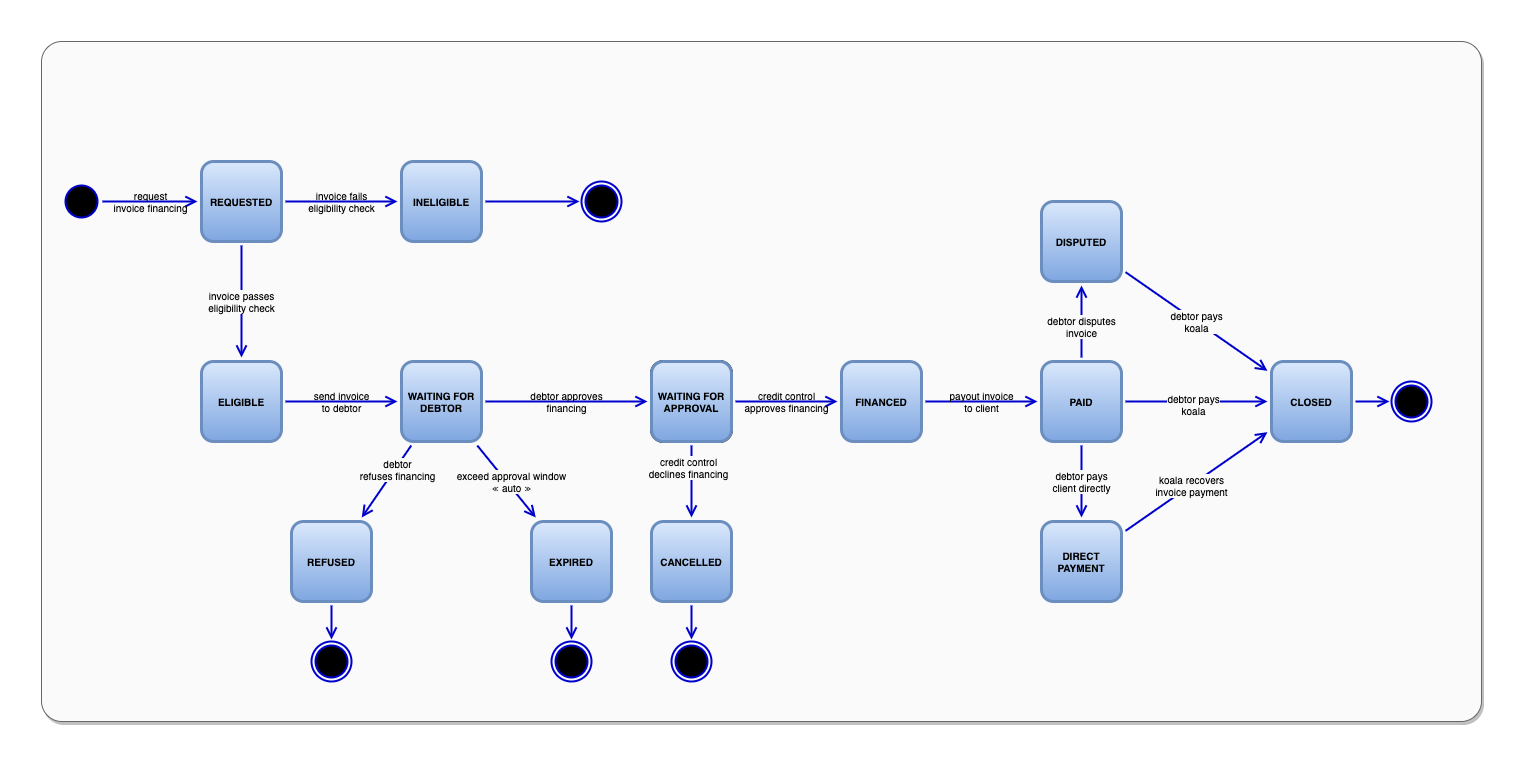

The diagram above was exported from draw.io. Its source (the exported page's mxGraphModel, read from the mxfile embedded in the PNG):
<mxGraphModel dx="1398" dy="706" grid="1" gridSize="10" guides="1" tooltips="1" connect="1" arrows="1" fold="1" page="1" pageScale="1" pageWidth="1654" pageHeight="1169" math="0" shadow="0">
  <root>
    <mxCell id="U50jThb7b1WtwEocfDjn-0" />
    <mxCell id="U50jThb7b1WtwEocfDjn-1" value="Background" style="" parent="U50jThb7b1WtwEocfDjn-0" />
    <mxCell id="U50jThb7b1WtwEocfDjn-100" value="" style="rounded=0;whiteSpace=wrap;html=1;strokeWidth=2;fillColor=none;strokeColor=none;" parent="U50jThb7b1WtwEocfDjn-1" vertex="1">
      <mxGeometry x="40" y="280" width="1520" height="760" as="geometry" />
    </mxCell>
    <mxCell id="U50jThb7b1WtwEocfDjn-3" value="" style="rounded=1;whiteSpace=wrap;html=1;arcSize=3;strokeColor=#666666;fontColor=#333333;fillColor=#FAFAFA;glass=0;shadow=1;" parent="U50jThb7b1WtwEocfDjn-1" vertex="1">
      <mxGeometry x="80" y="320" width="1440" height="680" as="geometry" />
    </mxCell>
    <mxCell id="U50jThb7b1WtwEocfDjn-4" value="States" style="" parent="U50jThb7b1WtwEocfDjn-0" />
    <mxCell id="U50jThb7b1WtwEocfDjn-5" value="" style="ellipse;html=1;shape=startState;fillColor=#000000;perimeterSpacing=1;strokeWidth=2;strokeColor=#0000CC;" parent="U50jThb7b1WtwEocfDjn-4" vertex="1">
      <mxGeometry x="100" y="460" width="40" height="40" as="geometry" />
    </mxCell>
    <mxCell id="U50jThb7b1WtwEocfDjn-6" value="credit control&lt;br style=&quot;font-size: 10px;&quot;&gt;declines financing" style="edgeStyle=none;orthogonalLoop=1;jettySize=auto;html=1;labelBackgroundColor=#fafafa;endArrow=open;endSize=8;fontSize=10;strokeColor=#0000CC;strokeWidth=2;" parent="U50jThb7b1WtwEocfDjn-4" source="U50jThb7b1WtwEocfDjn-7" target="U50jThb7b1WtwEocfDjn-87" edge="1">
      <mxGeometry x="-0.392" y="-3" relative="1" as="geometry">
        <mxPoint as="offset" />
        <mxPoint x="730" y="796" as="targetPoint" />
      </mxGeometry>
    </mxCell>
    <mxCell id="U50jThb7b1WtwEocfDjn-7" value="WAITING FOR APPROVAL" style="html=1;whiteSpace=wrap;perimeterSpacing=4;rounded=1;fontSize=10;fontStyle=1;strokeWidth=3;" parent="U50jThb7b1WtwEocfDjn-4" vertex="1">
      <mxGeometry x="690" y="640" width="80" height="80" as="geometry" />
    </mxCell>
    <mxCell id="U50jThb7b1WtwEocfDjn-8" value="&lt;span style=&quot;&quot;&gt;debtor&lt;/span&gt;&lt;span style=&quot;&quot;&gt;&amp;nbsp;pays&lt;br&gt;koala&lt;br&gt;&lt;/span&gt;" style="edgeStyle=none;orthogonalLoop=1;jettySize=auto;html=1;labelBackgroundColor=#fafafa;endArrow=open;endSize=8;fontSize=10;strokeColor=#0000CC;strokeWidth=2;" parent="U50jThb7b1WtwEocfDjn-4" source="U50jThb7b1WtwEocfDjn-81" target="U50jThb7b1WtwEocfDjn-83" edge="1">
      <mxGeometry relative="1" as="geometry">
        <mxPoint x="1164" y="550.608695652174" as="sourcePoint" />
        <mxPoint x="1306" y="649.391304347826" as="targetPoint" />
      </mxGeometry>
    </mxCell>
    <mxCell id="U50jThb7b1WtwEocfDjn-10" value="debtor pays&lt;br style=&quot;font-size: 10px;&quot;&gt;koala" style="orthogonalLoop=1;jettySize=auto;html=1;endArrow=open;endSize=8;labelBackgroundColor=#fafafa;fontSize=10;strokeColor=#0000CC;strokeWidth=2;" parent="U50jThb7b1WtwEocfDjn-4" source="U50jThb7b1WtwEocfDjn-82" target="U50jThb7b1WtwEocfDjn-83" edge="1">
      <mxGeometry x="-0.0475" y="-3" relative="1" as="geometry">
        <mxPoint as="offset" />
        <mxPoint x="1164" y="680" as="sourcePoint" />
        <mxPoint x="1306" y="680" as="targetPoint" />
      </mxGeometry>
    </mxCell>
    <mxCell id="U50jThb7b1WtwEocfDjn-11" value="debtor pays&lt;br style=&quot;font-size: 10px;&quot;&gt;client directly" style="edgeStyle=none;orthogonalLoop=1;jettySize=auto;html=1;labelBackgroundColor=#fafafa;endArrow=open;endSize=8;fontSize=10;strokeColor=#0000CC;strokeWidth=2;" parent="U50jThb7b1WtwEocfDjn-4" source="U50jThb7b1WtwEocfDjn-82" target="U50jThb7b1WtwEocfDjn-90" edge="1">
      <mxGeometry relative="1" as="geometry">
        <mxPoint x="1120" y="724" as="sourcePoint" />
        <mxPoint x="1120" y="796" as="targetPoint" />
      </mxGeometry>
    </mxCell>
    <mxCell id="U50jThb7b1WtwEocfDjn-12" value="debtor disputes&lt;br style=&quot;font-size: 10px;&quot;&gt;invoice" style="edgeStyle=none;orthogonalLoop=1;jettySize=auto;html=1;labelBackgroundColor=#fafafa;endArrow=open;endSize=8;fontSize=10;strokeColor=#0000CC;strokeWidth=2;" parent="U50jThb7b1WtwEocfDjn-4" source="U50jThb7b1WtwEocfDjn-82" target="U50jThb7b1WtwEocfDjn-81" edge="1">
      <mxGeometry x="-0.1786" relative="1" as="geometry">
        <mxPoint y="-1" as="offset" />
        <mxPoint x="1120" y="636" as="sourcePoint" />
        <mxPoint x="1120" y="564" as="targetPoint" />
      </mxGeometry>
    </mxCell>
    <mxCell id="U50jThb7b1WtwEocfDjn-14" value="" style="edgeStyle=orthogonalEdgeStyle;orthogonalLoop=1;jettySize=auto;html=1;endArrow=open;endSize=8;strokeColor=#0000CC;labelBackgroundColor=#ffffff;fontSize=11;strokeWidth=2;" parent="U50jThb7b1WtwEocfDjn-4" target="U50jThb7b1WtwEocfDjn-18" edge="1">
      <mxGeometry relative="1" as="geometry">
        <mxPoint x="1526" y="840" as="targetPoint" />
        <mxPoint x="1394" y="680" as="sourcePoint" />
      </mxGeometry>
    </mxCell>
    <mxCell id="U50jThb7b1WtwEocfDjn-16" value="koala recovers&lt;br style=&quot;font-size: 10px;&quot;&gt;invoice payment" style="orthogonalLoop=1;jettySize=auto;html=1;labelBackgroundColor=#fafafa;endArrow=open;endSize=8;fontSize=10;strokeColor=#0000CC;strokeWidth=2;" parent="U50jThb7b1WtwEocfDjn-4" source="U50jThb7b1WtwEocfDjn-90" target="U50jThb7b1WtwEocfDjn-83" edge="1">
      <mxGeometry x="-0.078" relative="1" as="geometry">
        <mxPoint as="offset" />
        <mxPoint x="1164" y="809.391304347826" as="sourcePoint" />
        <mxPoint x="1306" y="710.608695652174" as="targetPoint" />
      </mxGeometry>
    </mxCell>
    <mxCell id="U50jThb7b1WtwEocfDjn-18" value="" style="ellipse;html=1;shape=endState;fillColor=#000000;perimeterSpacing=2;strokeColor=#0000CC;strokeWidth=2;" parent="U50jThb7b1WtwEocfDjn-4" vertex="1">
      <mxGeometry x="1430" y="660" width="40" height="40" as="geometry" />
    </mxCell>
    <mxCell id="U50jThb7b1WtwEocfDjn-19" value="credit control&lt;br style=&quot;font-size: 10px;&quot;&gt;approves financing" style="edgeStyle=orthogonalEdgeStyle;orthogonalLoop=1;jettySize=auto;html=1;endArrow=open;endSize=8;labelBackgroundColor=none;fontSize=10;strokeColor=#0000CC;strokeWidth=2;" parent="U50jThb7b1WtwEocfDjn-4" source="U50jThb7b1WtwEocfDjn-7" target="U50jThb7b1WtwEocfDjn-84" edge="1">
      <mxGeometry relative="1" as="geometry">
        <mxPoint x="844" y="680" as="sourcePoint" />
        <mxPoint x="876" y="680" as="targetPoint" />
      </mxGeometry>
    </mxCell>
    <mxCell id="U50jThb7b1WtwEocfDjn-24" value="request&lt;br style=&quot;font-size: 10px;&quot;&gt;invoice financing" style="edgeStyle=orthogonalEdgeStyle;orthogonalLoop=1;jettySize=auto;html=1;endArrow=open;endSize=8;labelBackgroundColor=none;fontSize=10;strokeColor=#0000CC;strokeWidth=2;" parent="U50jThb7b1WtwEocfDjn-4" source="U50jThb7b1WtwEocfDjn-5" target="U50jThb7b1WtwEocfDjn-93" edge="1">
      <mxGeometry relative="1" as="geometry">
        <mxPoint x="250" y="390" as="sourcePoint" />
        <mxPoint x="236" y="480" as="targetPoint" />
      </mxGeometry>
    </mxCell>
    <mxCell id="U50jThb7b1WtwEocfDjn-29" value="payout invoice&lt;br style=&quot;font-size: 10px;&quot;&gt;to client" style="edgeStyle=orthogonalEdgeStyle;rounded=1;orthogonalLoop=1;jettySize=auto;html=1;endArrow=open;endSize=8;labelBackgroundColor=none;fontSize=10;strokeColor=#0000CC;strokeWidth=2;" parent="U50jThb7b1WtwEocfDjn-4" source="U50jThb7b1WtwEocfDjn-84" target="U50jThb7b1WtwEocfDjn-82" edge="1">
      <mxGeometry relative="1" as="geometry">
        <mxPoint x="964" y="680" as="sourcePoint" />
        <mxPoint x="1076" y="680" as="targetPoint" />
      </mxGeometry>
    </mxCell>
    <mxCell id="U50jThb7b1WtwEocfDjn-34" value="exceed approval window&lt;br style=&quot;font-size: 10px;&quot;&gt;&lt;span style=&quot;font-size: 10px;&quot;&gt;≪ auto ≫&lt;/span&gt;" style="orthogonalLoop=1;jettySize=auto;html=1;endArrow=open;endSize=8;labelBackgroundColor=#fafafa;fontSize=10;strokeColor=#0000CC;strokeWidth=2;" parent="U50jThb7b1WtwEocfDjn-4" target="U50jThb7b1WtwEocfDjn-85" edge="1">
      <mxGeometry x="0.068" y="4" relative="1" as="geometry">
        <mxPoint x="515.75" y="724" as="sourcePoint" />
        <mxPoint x="574.25" y="796" as="targetPoint" />
        <mxPoint as="offset" />
      </mxGeometry>
    </mxCell>
    <mxCell id="U50jThb7b1WtwEocfDjn-37" value="debtor&lt;br style=&quot;font-size: 10px;&quot;&gt;refuses financing" style="edgeStyle=none;orthogonalLoop=1;jettySize=auto;html=1;labelBackgroundColor=#fafafa;endArrow=open;endSize=8;fontSize=10;strokeColor=#0000CC;strokeWidth=2;" parent="U50jThb7b1WtwEocfDjn-4" edge="1">
      <mxGeometry x="-0.3695" y="2" relative="1" as="geometry">
        <mxPoint x="400.25" y="796" as="targetPoint" />
        <mxPoint x="449.75" y="724" as="sourcePoint" />
        <mxPoint as="offset" />
      </mxGeometry>
    </mxCell>
    <mxCell id="U50jThb7b1WtwEocfDjn-39" value="" style="ellipse;html=1;shape=endState;fillColor=#000000;perimeterSpacing=2;strokeColor=#0000CC;strokeWidth=2;" parent="U50jThb7b1WtwEocfDjn-4" vertex="1">
      <mxGeometry x="590" y="920" width="40" height="40" as="geometry" />
    </mxCell>
    <mxCell id="U50jThb7b1WtwEocfDjn-40" style="edgeStyle=orthogonalEdgeStyle;orthogonalLoop=1;jettySize=auto;html=1;endArrow=open;endSize=8;strokeColor=#0000CC;strokeWidth=2;" parent="U50jThb7b1WtwEocfDjn-4" source="U50jThb7b1WtwEocfDjn-85" target="U50jThb7b1WtwEocfDjn-39" edge="1">
      <mxGeometry relative="1" as="geometry">
        <mxPoint x="610" y="884" as="sourcePoint" />
        <mxPoint x="610" y="946" as="targetPoint" />
      </mxGeometry>
    </mxCell>
    <mxCell id="U50jThb7b1WtwEocfDjn-41" value="" style="ellipse;html=1;shape=endState;fillColor=#000000;perimeterSpacing=2;strokeColor=#0000CC;strokeWidth=2;" parent="U50jThb7b1WtwEocfDjn-4" vertex="1">
      <mxGeometry x="350" y="920" width="40" height="40" as="geometry" />
    </mxCell>
    <mxCell id="U50jThb7b1WtwEocfDjn-42" style="edgeStyle=orthogonalEdgeStyle;orthogonalLoop=1;jettySize=auto;html=1;endArrow=open;endSize=8;strokeColor=#0000CC;strokeWidth=2;" parent="U50jThb7b1WtwEocfDjn-4" source="U50jThb7b1WtwEocfDjn-86" target="U50jThb7b1WtwEocfDjn-41" edge="1">
      <mxGeometry relative="1" as="geometry">
        <mxPoint x="370" y="884" as="sourcePoint" />
        <mxPoint x="370" y="942" as="targetPoint" />
      </mxGeometry>
    </mxCell>
    <mxCell id="U50jThb7b1WtwEocfDjn-43" value="" style="ellipse;html=1;shape=endState;fillColor=#000000;perimeterSpacing=2;strokeColor=#0000CC;strokeWidth=2;" parent="U50jThb7b1WtwEocfDjn-4" vertex="1">
      <mxGeometry x="710" y="920" width="40" height="40" as="geometry" />
    </mxCell>
    <mxCell id="U50jThb7b1WtwEocfDjn-44" style="edgeStyle=orthogonalEdgeStyle;orthogonalLoop=1;jettySize=auto;html=1;endArrow=open;endSize=8;strokeColor=#0000CC;strokeWidth=2;" parent="U50jThb7b1WtwEocfDjn-4" source="U50jThb7b1WtwEocfDjn-87" target="U50jThb7b1WtwEocfDjn-43" edge="1">
      <mxGeometry relative="1" as="geometry">
        <mxPoint x="730" y="884" as="sourcePoint" />
        <mxPoint x="730" y="938" as="targetPoint" />
      </mxGeometry>
    </mxCell>
    <mxCell id="U50jThb7b1WtwEocfDjn-45" value="debtor approves&lt;br style=&quot;font-size: 10px;&quot;&gt;financing" style="edgeStyle=orthogonalEdgeStyle;rounded=1;orthogonalLoop=1;jettySize=auto;html=1;endArrow=open;endSize=8;labelBackgroundColor=none;fontSize=10;strokeColor=#0000CC;strokeWidth=2;" parent="U50jThb7b1WtwEocfDjn-4" source="U50jThb7b1WtwEocfDjn-88" target="U50jThb7b1WtwEocfDjn-7" edge="1">
      <mxGeometry relative="1" as="geometry">
        <mxPoint x="648" y="680" as="targetPoint" />
        <mxPoint x="524" y="680" as="sourcePoint" />
      </mxGeometry>
    </mxCell>
    <mxCell id="U50jThb7b1WtwEocfDjn-57" value="invoice passes&lt;br&gt;eligibility check" style="edgeStyle=orthogonalEdgeStyle;orthogonalLoop=1;jettySize=auto;html=1;labelBackgroundColor=#fafafa;endArrow=open;endSize=8;fontSize=10;strokeColor=#0000CC;strokeWidth=2;" parent="U50jThb7b1WtwEocfDjn-4" target="U50jThb7b1WtwEocfDjn-91" edge="1">
      <mxGeometry relative="1" as="geometry">
        <mxPoint as="offset" />
        <mxPoint x="280" y="524" as="sourcePoint" />
        <mxPoint x="280" y="636" as="targetPoint" />
      </mxGeometry>
    </mxCell>
    <mxCell id="U50jThb7b1WtwEocfDjn-58" value="invoice fails&lt;br&gt;eligibility check" style="edgeStyle=orthogonalEdgeStyle;orthogonalLoop=1;jettySize=auto;html=1;labelBackgroundColor=none;endArrow=open;endSize=8;fontSize=10;strokeColor=#0000CC;strokeWidth=2;" parent="U50jThb7b1WtwEocfDjn-4" source="U50jThb7b1WtwEocfDjn-93" target="U50jThb7b1WtwEocfDjn-92" edge="1">
      <mxGeometry relative="1" as="geometry">
        <mxPoint x="436" y="480" as="targetPoint" />
        <mxPoint x="324" y="480" as="sourcePoint" />
      </mxGeometry>
    </mxCell>
    <mxCell id="U50jThb7b1WtwEocfDjn-63" value="send invoice&lt;br&gt;to debtor" style="edgeStyle=orthogonalEdgeStyle;orthogonalLoop=1;jettySize=auto;html=1;labelBackgroundColor=none;endArrow=open;endSize=8;fontSize=10;strokeColor=#0000CC;strokeWidth=2;" parent="U50jThb7b1WtwEocfDjn-4" source="U50jThb7b1WtwEocfDjn-91" target="U50jThb7b1WtwEocfDjn-88" edge="1">
      <mxGeometry relative="1" as="geometry">
        <mxPoint x="324" y="680" as="sourcePoint" />
        <mxPoint x="436" y="680" as="targetPoint" />
      </mxGeometry>
    </mxCell>
    <mxCell id="U50jThb7b1WtwEocfDjn-68" value="" style="edgeStyle=orthogonalEdgeStyle;orthogonalLoop=1;jettySize=auto;html=1;endArrow=open;endSize=8;labelBackgroundColor=none;fontSize=10;strokeColor=#0000CC;strokeWidth=2;" parent="U50jThb7b1WtwEocfDjn-4" source="U50jThb7b1WtwEocfDjn-92" target="U50jThb7b1WtwEocfDjn-69" edge="1">
      <mxGeometry relative="1" as="geometry">
        <mxPoint x="659" y="480" as="targetPoint" />
        <mxPoint x="524" y="480" as="sourcePoint" />
      </mxGeometry>
    </mxCell>
    <mxCell id="U50jThb7b1WtwEocfDjn-69" value="" style="ellipse;html=1;shape=endState;fillColor=#000000;perimeterSpacing=2;strokeWidth=2;strokeColor=#0000CC;" parent="U50jThb7b1WtwEocfDjn-4" vertex="1">
      <mxGeometry x="620" y="460" width="40" height="40" as="geometry" />
    </mxCell>
    <mxCell id="U50jThb7b1WtwEocfDjn-75" value="Comments" parent="U50jThb7b1WtwEocfDjn-0" />
    <mxCell id="U50jThb7b1WtwEocfDjn-79" value="External States" parent="U50jThb7b1WtwEocfDjn-0" />
    <mxCell id="U50jThb7b1WtwEocfDjn-80" value="WAITING FOR APPROVAL" style="html=1;whiteSpace=wrap;perimeterSpacing=4;rounded=1;fontSize=10;fontStyle=1;strokeWidth=3;fillColor=#dae8fc;strokeColor=#6c8ebf;gradientColor=#7ea6e0;" parent="U50jThb7b1WtwEocfDjn-79" vertex="1">
      <mxGeometry x="690" y="640" width="80" height="80" as="geometry" />
    </mxCell>
    <mxCell id="U50jThb7b1WtwEocfDjn-81" value="DISPUTED" style="html=1;whiteSpace=wrap;perimeterSpacing=4;rounded=1;fontSize=10;fontStyle=1;strokeWidth=3;fillColor=#dae8fc;strokeColor=#6c8ebf;gradientColor=#7ea6e0;" parent="U50jThb7b1WtwEocfDjn-79" vertex="1">
      <mxGeometry x="1080" y="480" width="80" height="80" as="geometry" />
    </mxCell>
    <mxCell id="U50jThb7b1WtwEocfDjn-82" value="PAID" style="html=1;whiteSpace=wrap;perimeterSpacing=4;rounded=1;fontSize=10;fontStyle=1;strokeWidth=3;fillColor=#dae8fc;strokeColor=#6c8ebf;spacingLeft=4;spacingRight=4;gradientColor=#7ea6e0;" parent="U50jThb7b1WtwEocfDjn-79" vertex="1">
      <mxGeometry x="1080" y="640" width="80" height="80" as="geometry" />
    </mxCell>
    <mxCell id="U50jThb7b1WtwEocfDjn-83" value="CLOSED&lt;span style=&quot;font-weight: normal&quot;&gt;&lt;br&gt;&lt;/span&gt;" style="html=1;whiteSpace=wrap;perimeterSpacing=4;rounded=1;fontSize=10;fontStyle=1;strokeWidth=3;fillColor=#dae8fc;strokeColor=#6c8ebf;spacingLeft=4;spacingRight=4;gradientColor=#7ea6e0;" parent="U50jThb7b1WtwEocfDjn-79" vertex="1">
      <mxGeometry x="1310" y="640" width="80" height="80" as="geometry" />
    </mxCell>
    <mxCell id="U50jThb7b1WtwEocfDjn-84" value="FINANCED" style="html=1;whiteSpace=wrap;perimeterSpacing=4;rounded=1;fontSize=10;fontStyle=1;strokeWidth=3;fillColor=#dae8fc;strokeColor=#6c8ebf;gradientColor=#7ea6e0;" parent="U50jThb7b1WtwEocfDjn-79" vertex="1">
      <mxGeometry x="880" y="640" width="80" height="80" as="geometry" />
    </mxCell>
    <mxCell id="U50jThb7b1WtwEocfDjn-85" value="EXPIRED" style="html=1;whiteSpace=wrap;perimeterSpacing=4;rounded=1;fontSize=10;fontStyle=1;strokeWidth=3;fillColor=#dae8fc;strokeColor=#6c8ebf;gradientColor=#7ea6e0;" parent="U50jThb7b1WtwEocfDjn-79" vertex="1">
      <mxGeometry x="570" y="800" width="80" height="80" as="geometry" />
    </mxCell>
    <mxCell id="U50jThb7b1WtwEocfDjn-86" value="REFUSED" style="html=1;whiteSpace=wrap;perimeterSpacing=4;rounded=1;fontSize=10;fontStyle=1;strokeWidth=3;fillColor=#dae8fc;strokeColor=#6c8ebf;gradientColor=#7ea6e0;" parent="U50jThb7b1WtwEocfDjn-79" vertex="1">
      <mxGeometry x="330" y="800" width="80" height="80" as="geometry" />
    </mxCell>
    <mxCell id="U50jThb7b1WtwEocfDjn-87" value="CANCELLED" style="html=1;whiteSpace=wrap;perimeterSpacing=4;rounded=1;fontSize=10;fontStyle=1;strokeWidth=3;fillColor=#dae8fc;strokeColor=#6c8ebf;gradientColor=#7ea6e0;" parent="U50jThb7b1WtwEocfDjn-79" vertex="1">
      <mxGeometry x="690" y="800" width="80" height="80" as="geometry" />
    </mxCell>
    <mxCell id="U50jThb7b1WtwEocfDjn-88" value="WAITING FOR DEBTOR" style="html=1;whiteSpace=wrap;perimeterSpacing=4;rounded=1;fontSize=10;fontStyle=1;strokeWidth=3;fillColor=#dae8fc;strokeColor=#6c8ebf;gradientColor=#7ea6e0;" parent="U50jThb7b1WtwEocfDjn-79" vertex="1">
      <mxGeometry x="440" y="640" width="80" height="80" as="geometry" />
    </mxCell>
    <mxCell id="U50jThb7b1WtwEocfDjn-90" value="DIRECT PAYMENT" style="html=1;whiteSpace=wrap;perimeterSpacing=4;rounded=1;spacingRight=4;spacingBottom=0;spacingLeft=4;fontSize=10;fontStyle=1;strokeWidth=3;fillColor=#dae8fc;strokeColor=#6c8ebf;gradientColor=#7ea6e0;" parent="U50jThb7b1WtwEocfDjn-79" vertex="1">
      <mxGeometry x="1080" y="800" width="80" height="80" as="geometry" />
    </mxCell>
    <mxCell id="U50jThb7b1WtwEocfDjn-91" value="ELIGIBLE" style="html=1;whiteSpace=wrap;perimeterSpacing=4;rounded=1;fontSize=10;fontStyle=1;strokeWidth=3;fillColor=#dae8fc;strokeColor=#6c8ebf;gradientColor=#7ea6e0;" parent="U50jThb7b1WtwEocfDjn-79" vertex="1">
      <mxGeometry x="240" y="640" width="80" height="80" as="geometry" />
    </mxCell>
    <mxCell id="U50jThb7b1WtwEocfDjn-92" value="INELIGIBLE" style="html=1;whiteSpace=wrap;perimeterSpacing=4;rounded=1;fontSize=10;fontStyle=1;strokeWidth=3;fillColor=#dae8fc;strokeColor=#6c8ebf;gradientColor=#7ea6e0;" parent="U50jThb7b1WtwEocfDjn-79" vertex="1">
      <mxGeometry x="440" y="440" width="80" height="80" as="geometry" />
    </mxCell>
    <mxCell id="U50jThb7b1WtwEocfDjn-93" value="REQUESTED" style="html=1;whiteSpace=wrap;perimeterSpacing=4;rounded=1;fontSize=10;fontStyle=1;strokeWidth=3;fillColor=#dae8fc;strokeColor=#6c8ebf;gradientColor=#7ea6e0;" parent="U50jThb7b1WtwEocfDjn-79" vertex="1">
      <mxGeometry x="240" y="440" width="80" height="80" as="geometry" />
    </mxCell>
  </root>
</mxGraphModel>